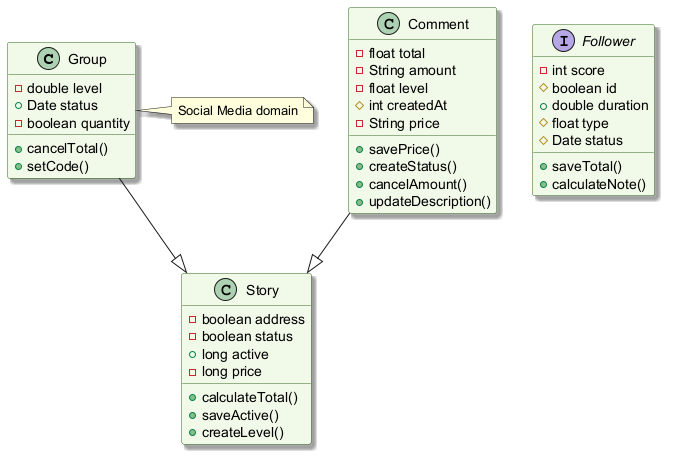

The diagram above was rendered by PlantUML. Its source (embedded in the PNG):
@startuml
skinparam backgroundColor #FFFFFF
skinparam classBackgroundColor #F1F8E9
skinparam classBorderColor #33691E
skinparam shadowing true
class Group {
  -double level
  +Date status
  -boolean quantity
  +cancelTotal()
  +setCode()
}
class Comment {
  -float total
  -String amount
  -float level
  #int createdAt
  -String price
  +savePrice()
  +createStatus()
  +cancelAmount()
  +updateDescription()
}
interface Follower {
  -int score
  #boolean id
  +double duration
  #float type
  #Date status
  +saveTotal()
  +calculateNote()
}
class Story {
  -boolean address
  -boolean status
  +long active
  -long price
  +calculateTotal()
  +saveActive()
  +createLevel()
}
Group --|> Story
Comment --|> Story
note right of Group : Social Media domain
@enduml